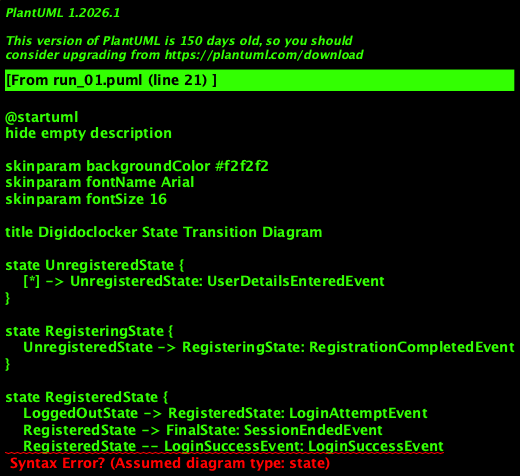

The diagram above was rendered by PlantUML. Its source (embedded in the PNG):
@startuml
hide empty description

skinparam backgroundColor #f2f2f2
skinparam fontName Arial
skinparam fontSize 16

title Digidoclocker State Transition Diagram

state UnregisteredState {
    [*] -> UnregisteredState: UserDetailsEnteredEvent
}

state RegisteringState {
    UnregisteredState -> RegisteringState: RegistrationCompletedEvent
}

state RegisteredState {
    LoggedOutState -> RegisteredState: LoginAttemptEvent
    RegisteredState -> FinalState: SessionEndedEvent
    RegisteredState -- LoginSuccessEvent: LoginSuccessEvent
    RegisteredState -- DocumentUploadEvent: DocumentUploadEvent
    RegisteredState -- ProfileViewEvent: ProfileViewEvent
    RegisteredState -- CertificateApplicationEvent: CertificateApplicationEvent
    RegisteredState -- RegistrarRequestEvent: RegistrarRequestEvent
}

state LoggedOutState {
    RegisteredState -> LoggedOutState: LoginAttemptEvent
}

state LoggingInState {
    LoggedOutState -> LoggingInState: LoginAttemptEvent
    LoggingInState -- LoginSuccessEvent: LoginSuccessEvent
}

state UploadingDocumentsState {
    RegisteredState -> UploadingDocumentsState: DocumentUploadEvent
    UploadingDocumentsState -- DocumentUploadEvent: DocumentUploadEvent
}

state ProfileViewState {
    RegisteredState -> ProfileViewState: ProfileViewEvent
}

state CertificateApplicationState {
    RegisteredState -> CertificateApplicationState: CertificateApplicationEvent
}

state MultipleCertificateApplicationState {
    CertificateApplicationState -- MultipleCertificateApplicationEvent: MultipleCertificateApplicationEvent
}

state RegistrarRequestState {
    RegisteredState -> RegistrarRequestState: RegistrarRequestEvent
}

state FinalState {
    [*] --> FinalState: SessionEndedEvent
}
@enduml